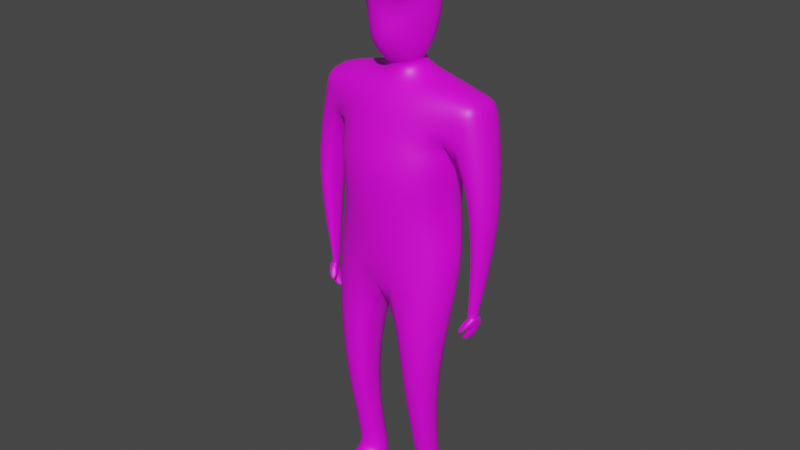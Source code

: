 # Source: SCP-087.blend  (saved by Blender 3.5.10; exported with 4.5.12 LTS)
import bpy
from mathutils import Matrix  # noqa: F401  (used for matrix-valued properties, if any)

bpy.ops.wm.read_factory_settings(use_empty=True)
scene = bpy.context.scene
scene.name = 'Scene'

# ---- collections
col_collection = bpy.data.collections.new('Collection'); scene.collection.children.link(col_collection)

# ---- images (referenced by path relative to the original .blend; pixels are not part of the script)
import os
ASSET_DIR = os.environ.get("B2B_ASSET_DIR", "")  # directory of the original .blend (textures are referenced by path, not embedded)
HERE = os.path.dirname(os.path.abspath(__file__))  # packed textures are extracted next to this script under _unpacked/

def load_image(name, relpath, width, height, colorspace="sRGB"):
    """Load a texture the original file referenced (path relative to the .blend, or extracted next to this script)."""
    p = next((c for c in (os.path.join(HERE, relpath), os.path.join(ASSET_DIR, relpath)) if relpath and os.path.exists(c)), "")
    if p:
        img = bpy.data.images.load(p, check_existing=True)
        img.name = name
    else:  # same state as the original file: an image datablock whose file is absent (Cycles renders it pink)
        img = bpy.data.images.new(name, width, height)
        img.source = "FILE"
        img.filepath = "//" + (relpath or name)
    img.colorspace_settings.name = colorspace
    return img
img_material_base_color = load_image('Material Base Color', 'Texture.png', 1024, 1024, 'sRGB')

# ---- materials (node trees are filled in below, after node groups)
mat_material = bpy.data.materials.new('Material')
mat_material.alpha_threshold = 0.0
mat_material.use_transparent_shadow = False
mat_material.roughness = 0.5
mat_material.line_color = (0.0, 0.0, 0.0, 1.0)

# ---- material node trees
mat_material.use_nodes = True; mat_material.node_tree.nodes.clear()
_N = mat_material.node_tree.nodes; _L = mat_material.node_tree.links
n0 = _N.new('ShaderNodeOutputMaterial'); n0.name = 'Material Output'; n0.location = (300, 300)
n1 = _N.new('ShaderNodeBsdfPrincipled'); n1.name = 'Principled BSDF'; n1.location = (10, 300)
n1.distribution = 'GGX'
n1.subsurface_method = 'RANDOM_WALK_SKIN'
n1.inputs[3].default_value = 1.45
n1.inputs[27].default_value = (0.0, 0.0, 0.0, 1.0)
n1.inputs[28].default_value = 1.0
n2 = _N.new('ShaderNodeTexImage'); n2.name = 'Изображение-текстура'; n2.location = (-280, 275)
n2.image = img_material_base_color
_L.new(n1.outputs[0], n0.inputs[0])
_L.new(n2.outputs[0], n1.inputs[0])
n0.is_active_output = True

# ---- world
world_world = bpy.data.worlds.new('World'); scene.world = world_world
world_world.use_nodes = True; world_world.node_tree.nodes.clear()
_N = world_world.node_tree.nodes; _L = world_world.node_tree.links
n0 = _N.new('ShaderNodeOutputWorld'); n0.name = 'World Output'; n0.location = (300, 300)
n1 = _N.new('ShaderNodeBackground'); n1.name = 'Background'; n1.location = (10, 300)
n1.inputs[0].default_value = (0.05088, 0.05088, 0.05088, 1.0)
_L.new(n1.outputs[0], n0.inputs[0])
n0.is_active_output = True
world_world.color = (0.05088, 0.05088, 0.05088)
world_world.use_sun_shadow = False
world_world.sun_shadow_jitter_overblur = 0.0

# ---- meshes
me_cube = bpy.data.meshes.new('Cube')
me_cube.from_pydata([(1.084, 2.211, 3.693), (0.9324, 1.311, 3.561), (1.064, 2.23, 4.351), (0.9184, 1.293, 4.72), (0.0, 2.111, 3.543), (0.0, 1.257, 3.38), (0.0, 1.952, 4.713), (0.0, 1.019, 4.964), (1.055, -0.2249, 3.707), (1.045, -0.2612, 4.606), (0.0, -0.175, 3.545), (0.0, -0.4499, 4.866), (0.7917, -2.044, 4.277), (0.79, -2.044, 4.79), (0.4022, -2.11, 4.143), (0.3148, -2.035, 4.827), (0.3711, -4.039, 3.909), (0.2834, -4.03, 4.347), (0.7292, -4.009, 3.967), (0.7834, -3.996, 4.441), (0.8803, 1.642, 3.684), (0.0, 1.541, 4.855), (0.8707, 1.632, 4.472), (0.0, 1.527, 3.41), (1.221, 2.063, 3.694), (1.214, 2.073, 4.368), (1.348, 1.987, 3.669), (1.339, 1.946, 4.336), (1.211, -0.9741, 4.032), (1.18, -1.027, 4.333), (1.302, -0.9509, 4.176), (1.303, -0.9848, 4.151), (1.136, -1.246, 4.152), (1.152, -1.246, 4.218), (1.263, -1.267, 4.007), (1.249, -1.268, 4.331), (1.246, 0.4882, 3.848), (1.24, 0.4875, 4.366), (1.574, 0.5813, 4.379), (1.579, 0.5813, 3.852), (0.3707, -4.29, 3.939), (0.2853, -4.29, 4.347), (0.7083, -4.271, 3.994), (0.7853, -4.257, 4.441), (0.1042, -4.082, 5.066), (0.7835, -4.108, 5.035), (0.1081, -4.226, 5.064), (0.7873, -4.252, 5.033), (0.7308, -3.833, 4.378), (0.6942, -3.842, 4.009), (0.3796, -3.855, 3.958), (0.3497, -3.858, 4.321), (0.3535, 2.256, 4.24), (0.0, 2.277, 4.384), (0.3764, 2.294, 3.948), (0.0, 2.444, 3.744), (0.3788, 2.564, 4.289), (0.0, 2.393, 4.448), (0.4183, 2.598, 3.982), (0.0, 2.673, 3.782), (0.7958, 0.5012, 4.667), (0.8062, 0.511, 3.635), (0.0, 0.5345, 3.463), (0.0, 0.2783, 4.915), (0.481, 3.196, 4.283), (0.5517, 3.222, 3.83), (0.0, 3.164, 3.661), (0.4361, 3.649, 4.374), (0.0, 3.651, 4.467), (0.5024, 3.654, 3.923), (0.0, 3.778, 3.661), (0.1918, 2.8, 4.631), (0.0, 2.693, 4.71), (0.23, 3.082, 4.628), (0.0, 3.158, 4.702), (0.0, 3.402, 4.727), (0.2586, 3.409, 4.62), (0.0, 2.476, 4.422), (0.0, 2.607, 3.77), (0.21, 2.503, 3.972), (0.1726, 2.476, 4.267), (1.07, -1.337, 4.107), (1.06, -1.329, 4.263), (1.203, -1.307, 4.103), (1.194, -1.302, 4.26), (1.177, -0.95, 4.247), (1.295, -0.9394, 4.308), (1.334, -0.9045, 4.112), (1.254, -0.9328, 4.104), (1.211, -1.037, 4.214), (1.313, -1.034, 4.278), (1.353, -1.024, 4.0), (1.253, -1.072, 4.109), (1.161, -1.199, 4.448), (1.209, -1.065, 4.366), (1.119, -1.088, 4.313), (1.077, -1.217, 4.36), (0.2678, -3.981, 4.698), (0.7226, -4.038, 4.722), (0.2602, -4.22, 4.434), (0.7149, -4.277, 4.458), (0.8509, 3.986, 4.817), (1.195, 3.944, 4.911), (0.8552, 4.418, 4.725), (1.165, 4.205, 4.817)], [], [(0, 4, 55, 54), (22, 2, 6, 21), (61, 60, 9, 8), (20, 0, 24, 26), (23, 4, 0, 20), (9, 11, 15, 13), (62, 61, 8, 10), (60, 63, 11, 9), (49, 48, 19, 18), (11, 10, 14, 15), (8, 9, 13, 12), (10, 8, 12, 14), (98, 97, 44, 45), (50, 49, 18, 16), (48, 51, 17, 19), (51, 50, 16, 17), (5, 23, 20, 1), (1, 20, 22, 3), (3, 22, 21, 7), (26, 24, 25, 27), (0, 2, 25, 24), (37, 36, 28, 29), (2, 22, 27, 25), (90, 89, 33, 35), (38, 37, 29, 31), (36, 39, 30, 28), (39, 38, 31, 30), (32, 34, 83, 81), (91, 90, 35, 34), (92, 91, 34, 32), (89, 92, 32, 33), (26, 27, 38, 39), (20, 26, 39, 36), (27, 22, 37, 38), (22, 20, 36, 37), (40, 42, 43, 41), (17, 16, 40, 41), (18, 19, 43, 42), (16, 18, 42, 40), (45, 44, 46, 47), (97, 99, 46, 44), (99, 100, 47, 46), (100, 98, 45, 47), (15, 14, 50, 51), (13, 15, 51, 48), (14, 12, 49, 50), (12, 13, 48, 49), (79, 78, 59, 58), (6, 2, 52, 53), (2, 0, 54, 52), (56, 64, 73, 71), (80, 79, 58, 56), (77, 80, 56, 57), (3, 7, 63, 60), (5, 1, 61, 62), (1, 3, 60, 61), (65, 66, 70, 69), (58, 59, 66, 65), (56, 58, 65, 64), (69, 70, 68, 67), (64, 65, 69, 67), (76, 67, 103, 104), (72, 71, 73, 74), (74, 73, 76, 75), (57, 56, 71, 72), (64, 67, 76, 73), (53, 52, 80, 77), (52, 54, 79, 80), (54, 55, 78, 79), (82, 81, 83, 84), (33, 32, 81, 82), (35, 33, 82, 84), (34, 35, 84, 83), (29, 28, 88, 85), (28, 30, 87, 88), (30, 31, 86, 87), (31, 29, 85, 86), (85, 88, 92, 89), (88, 87, 91, 92), (87, 86, 90, 91), (86, 85, 95, 94), (94, 95, 96, 93), (90, 86, 94, 93), (85, 89, 96, 95), (89, 90, 93, 96), (43, 19, 98, 100), (41, 43, 100, 99), (17, 41, 99, 97), (19, 17, 97, 98), (103, 101, 102, 104), (75, 76, 104, 102), (68, 75, 102, 101), (67, 68, 101, 103)])
me_cube.polygons.foreach_set('use_smooth', [1, 1, 1, 1, 1, 1, 1, 1, 1, 1, 1, 1, 1, 1, 1, 1, 1, 1, 1, 1, 1, 1, 1, 1, 1, 1, 1, 1, 1, 1, 1, 1, 1, 1, 1, 1, 1, 1, 1, 1, 1, 1, 1, 1, 1, 1, 1, 1, 1, 1, 1, 1, 1, 1, 1, 1, 1, 1, 1, 1, 1, 1, 1, 1, 1, 1, 1, 1, 1, 1, 1, 1, 1, 1, 1, 1, 1, 1, 1, 1, 1, 1, 1, 1, 1, 1, 1, 1, 1, 1, 1, 0, 1])
_uv = me_cube.uv_layers.new(name='UVMap')
_uv.uv.foreach_set('vector', [0.7943, 0.6854, 0.7763, 0.557, 0.802, 0.5534, 0.8261, 0.5987, 0.3295, 0.08887, 0.3027, 0.01575, 0.4383, 0.04936, 0.4427, 0.1002, 0.4826, 0.1534, 0.6075, 0.1618, 0.5914, 0.2529, 0.4827, 0.2422, 0.1008, 0.7393, 0.07502, 0.8083, 0.05909, 0.7902, 0.04491, 0.7811, 0.2112, 0.728, 0.2059, 0.7981, 0.07502, 0.8083, 0.1008, 0.7393, 0.3139, 0.3206, 0.4464, 0.3427, 0.4085, 0.5362, 0.3508, 0.5382, 0.2128, 0.6068, 0.1137, 0.602, 0.08388, 0.5117, 0.2128, 0.5198, 0.3444, 0.2276, 0.4464, 0.2543, 0.4464, 0.3427, 0.3139, 0.3206, 0.4971, 0.686, 0.5413, 0.6873, 0.5471, 0.7073, 0.4903, 0.7059, 0.6498, 0.06119, 0.8062, 0.01575, 0.7601, 0.2545, 0.6756, 0.252, 0.4827, 0.2422, 0.5914, 0.2529, 0.6037, 0.4722, 0.5416, 0.4688, 0.2128, 0.5198, 0.08388, 0.5117, 0.1038, 0.2865, 0.1539, 0.2798, 0.913, 0.454, 0.8572, 0.4579, 0.8377, 0.4138, 0.9205, 0.4159, 0.1659, 0.06867, 0.1271, 0.06963, 0.1245, 0.04955, 0.1687, 0.04654, 0.3498, 0.7533, 0.3939, 0.7551, 0.4027, 0.7761, 0.3452, 0.7737, 0.7547, 0.4688, 0.7988, 0.465, 0.8062, 0.487, 0.7519, 0.4902, 0.2128, 0.6953, 0.2112, 0.728, 0.1008, 0.7393, 0.0988, 0.6998, 0.4779, 0.05495, 0.4959, 0.01575, 0.5914, 0.02251, 0.6183, 0.06521, 0.3302, 0.1318, 0.3295, 0.08887, 0.4427, 0.1002, 0.4464, 0.1644, 0.7905, 0.7199, 0.7939, 0.7037, 0.8761, 0.7033, 0.8717, 0.7199, 0.7943, 0.6854, 0.8747, 0.6833, 0.8761, 0.7033, 0.7939, 0.7037, 0.7348, 0.738, 0.6725, 0.7335, 0.7077, 0.5572, 0.7448, 0.5534, 0.3027, 0.01575, 0.3295, 0.08887, 0.2698, 0.05084, 0.2855, 0.03528, 0.9551, 0.3205, 0.9645, 0.3253, 0.9587, 0.3511, 0.9492, 0.35, 0.2443, 0.2179, 0.2839, 0.2284, 0.292, 0.4125, 0.2728, 0.4065, 0.05564, 0.5974, 0.01575, 0.6084, 0.04334, 0.4199, 0.05822, 0.4181, 0.9177, 0.2109, 0.8541, 0.2039, 0.8997, 0.01575, 0.8962, 0.01953, 0.9498, 0.6895, 0.9539, 0.6791, 0.9582, 0.6847, 0.9582, 0.7009, 0.8156, 0.95, 0.7815, 0.9464, 0.7763, 0.9172, 0.8156, 0.92, 0.6728, 0.9476, 0.6631, 0.9606, 0.6498, 0.9338, 0.6679, 0.9254, 0.6864, 0.9442, 0.6728, 0.9476, 0.6679, 0.9254, 0.6744, 0.9214, 0.9177, 0.3823, 0.8377, 0.3685, 0.8541, 0.2039, 0.9177, 0.2109, 0.1008, 0.7393, 0.04491, 0.7811, 0.01575, 0.6084, 0.05564, 0.5974, 0.2698, 0.05084, 0.3295, 0.08887, 0.2839, 0.2284, 0.2443, 0.2179, 0.7448, 0.8774, 0.6498, 0.8717, 0.6725, 0.7335, 0.7348, 0.738, 0.3759, 0.8076, 0.4171, 0.8145, 0.4264, 0.8688, 0.3653, 0.857, 0.7519, 0.4902, 0.8062, 0.487, 0.8051, 0.5178, 0.7545, 0.5218, 0.4903, 0.7059, 0.5471, 0.7073, 0.5451, 0.739, 0.4919, 0.7381, 0.1687, 0.04654, 0.1245, 0.04955, 0.1269, 0.0174, 0.1685, 0.01575, 0.2063, 0.8412, 0.2063, 0.9232, 0.1889, 0.9218, 0.1889, 0.8399, 0.709, 0.4875, 0.7429, 0.5142, 0.6645, 0.5213, 0.6628, 0.5039, 0.3625, 0.8685, 0.4177, 0.8706, 0.4264, 0.9406, 0.3437, 0.9447, 0.5479, 0.742, 0.5816, 0.7147, 0.6183, 0.7251, 0.6169, 0.7425, 0.6756, 0.252, 0.7601, 0.2545, 0.7988, 0.465, 0.7547, 0.4688, 0.3508, 0.5382, 0.4085, 0.5362, 0.3939, 0.7551, 0.3498, 0.7533, 0.1539, 0.2798, 0.1038, 0.2865, 0.1271, 0.06963, 0.1659, 0.06867, 0.5416, 0.4688, 0.6037, 0.4722, 0.5413, 0.6873, 0.4971, 0.686, 0.5141, 0.799, 0.5425, 0.8126, 0.5421, 0.8205, 0.4891, 0.811, 0.9183, 0.5583, 0.8747, 0.6833, 0.8616, 0.5966, 0.8793, 0.5549, 0.8747, 0.6833, 0.7943, 0.6854, 0.8261, 0.5987, 0.8616, 0.5966, 0.8321, 0.8857, 0.8321, 0.8082, 0.8767, 0.8241, 0.8767, 0.8586, 0.974, 0.1758, 0.9842, 0.2099, 0.9597, 0.2182, 0.9492, 0.1827, 0.9842, 0.1505, 0.974, 0.1758, 0.9492, 0.1827, 0.9838, 0.1486, 0.3302, 0.1318, 0.4464, 0.1644, 0.4464, 0.2543, 0.3444, 0.2276, 0.2128, 0.6953, 0.0988, 0.6998, 0.1137, 0.602, 0.2128, 0.6068, 0.4779, 0.05495, 0.6183, 0.06521, 0.6075, 0.1618, 0.4826, 0.1534, 0.4779, 0.8882, 0.5454, 0.8811, 0.5454, 0.9558, 0.4814, 0.9401, 0.4891, 0.811, 0.5421, 0.8205, 0.5454, 0.8811, 0.4779, 0.8882, 0.8321, 0.8857, 0.7945, 0.8806, 0.7763, 0.8037, 0.8321, 0.8082, 0.09823, 0.8718, 0.1574, 0.8399, 0.1574, 0.9376, 0.1065, 0.9266, 0.8321, 0.8082, 0.7763, 0.8037, 0.7896, 0.7514, 0.845, 0.7534, 0.9536, 0.9004, 0.9393, 0.8694, 0.9082, 0.7643, 0.9536, 0.7514, 0.06673, 0.9247, 0.04099, 0.9159, 0.03014, 0.883, 0.05583, 0.869, 0.05583, 0.869, 0.03014, 0.883, 0.01929, 0.8445, 0.05086, 0.8399, 0.06673, 0.9601, 0.01575, 0.9479, 0.04099, 0.9159, 0.06673, 0.9247, 0.8321, 0.8082, 0.845, 0.7534, 0.8764, 0.7841, 0.8767, 0.8241, 0.8728, 0.9192, 0.8728, 0.9637, 0.8471, 0.9402, 0.8489, 0.9172, 0.9347, 0.9342, 0.9347, 0.9703, 0.9094, 0.9683, 0.9082, 0.9319, 0.4948, 0.774, 0.5431, 0.7929, 0.5425, 0.8126, 0.5141, 0.799, 0.9492, 0.281, 0.9496, 0.262, 0.9659, 0.2611, 0.9656, 0.2803, 0.6744, 0.9214, 0.6679, 0.9254, 0.6584, 0.9178, 0.6752, 0.9089, 0.9492, 0.35, 0.9587, 0.3511, 0.9645, 0.3658, 0.9519, 0.3554, 0.9729, 0.2498, 0.9729, 0.289, 0.9656, 0.2803, 0.9659, 0.2611, 0.74, 0.9089, 0.74, 0.9463, 0.7335, 0.9392, 0.7326, 0.9208, 0.6717, 0.962, 0.6866, 0.9567, 0.6825, 0.9659, 0.6811, 0.9624, 0.6866, 0.9567, 0.6819, 0.9547, 0.7011, 0.9496, 0.6825, 0.9659, 0.9579, 0.4258, 0.9521, 0.4158, 0.9622, 0.4138, 0.9622, 0.4295, 0.6958, 0.9508, 0.6811, 0.9624, 0.6728, 0.9476, 0.6864, 0.9442, 0.6811, 0.9624, 0.6825, 0.9659, 0.6631, 0.9606, 0.6728, 0.9476, 0.8009, 0.9636, 0.777, 0.9576, 0.7815, 0.9464, 0.8156, 0.95, 0.9579, 0.5896, 0.9498, 0.5799, 0.9565, 0.5619, 0.9612, 0.5704, 0.7004, 0.9318, 0.6947, 0.9316, 0.6921, 0.9146, 0.7011, 0.9122, 0.9681, 0.5839, 0.9579, 0.5896, 0.9612, 0.5704, 0.9681, 0.5534, 0.6958, 0.9508, 0.6864, 0.9442, 0.6921, 0.9146, 0.6947, 0.9316, 0.9506, 0.6247, 0.9648, 0.6211, 0.9648, 0.6475, 0.9498, 0.6476, 0.5451, 0.739, 0.5471, 0.7073, 0.5816, 0.7147, 0.5479, 0.742, 0.3653, 0.857, 0.4264, 0.8688, 0.4177, 0.8706, 0.3625, 0.8685, 0.7519, 0.4902, 0.7545, 0.5218, 0.7429, 0.5142, 0.709, 0.4875, 0.9205, 0.488, 0.8605, 0.5008, 0.8572, 0.4579, 0.913, 0.454, 0.3122, 0.8139, 0.2758, 0.8529, 0.2443, 0.8292, 0.2686, 0.8076, 0.5954, 0.9233, 0.5769, 0.8965, 0.5885, 0.7781, 0.5954, 0.774, 0.3122, 0.9444, 0.2939, 0.9715, 0.2443, 0.8292, 0.2758, 0.8529, 0.9777, 0.1171, 0.9595, 0.1116, 0.9492, 0.06146, 0.9777, 0.01575])
me_cube.materials.append(mat_material)
me_cube.use_mirror_vertex_groups = False
me_cube.update()

# ---- objects
ob_cube = bpy.data.objects.new('Cube', me_cube)

# ---- transforms, parenting, visibility, modifiers, constraints
ob_cube.location = (2.384e-07, 1.647, 5.594)
ob_cube.rotation_euler = (1.571, 0.002353, 0.007714)
ob_cube.lock_rotations_4d = False
ob_cube.empty_display_type = 'ARROWS'
ob_cube.lineart.crease_threshold = 0.0
_m = ob_cube.modifiers.new('Симметрия', 'MIRROR')
_m.use_clip = True
_m = ob_cube.modifiers.new('Подразделения', 'SUBSURF')
_m.levels = 2

# ---- collection membership
col_collection.objects.link(ob_cube)

# ---- scene / render settings (as saved in the file)
scene.frame_start = 1; scene.frame_end = 250; scene.frame_set(1)
scene.render.engine = 'BLENDER_EEVEE_NEXT'
scene.cycles.sampling_pattern = 'TABULATED_SOBOL'
scene.view_settings.view_transform = 'Filmic'
bpy.context.view_layer.update()

# ---- added for rendering (the .blend has no active camera and no usable light): camera, sun
cam_auto = bpy.data.cameras.new('AutoCamera')
cam_auto.lens = 50.0
cam_auto.sensor_width = 36.0
cam_auto.clip_end = 1000.0
ob_auto_camera = bpy.data.objects.new('AutoCamera', cam_auto)
scene.collection.objects.link(ob_auto_camera)
ob_auto_camera.location = (8.7653, -13.0545, 12.6443)
ob_auto_camera.rotation_euler = (1.09748, -7.21219e-08, 0.694738)
scene.camera = ob_auto_camera
light_auto_sun = bpy.data.lights.new('AutoSun', 'SUN')
light_auto_sun.energy = 3.0
light_auto_sun.angle = 0.0523599
ob_auto_sun = bpy.data.objects.new('AutoSun', light_auto_sun)
scene.collection.objects.link(ob_auto_sun)
ob_auto_sun.rotation_euler = (0.872665, 0.174533, 0.523599)
bpy.context.view_layer.update()
